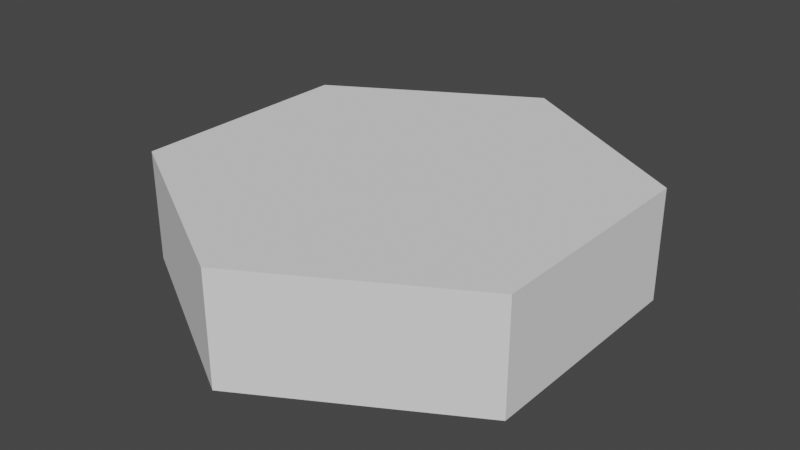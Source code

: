 # Source: Hex_Tile_3.blend  (saved by Blender 2.82.7; exported with 4.5.12 LTS)
import bpy
from mathutils import Matrix  # noqa: F401  (used for matrix-valued properties, if any)

bpy.ops.wm.read_factory_settings(use_empty=True)
scene = bpy.context.scene
scene.name = 'Scene'

# ---- collections
col_collection = bpy.data.collections.new('Collection'); scene.collection.children.link(col_collection)

# ---- world
world_world = bpy.data.worlds.new('World'); scene.world = world_world
world_world.use_nodes = True; world_world.node_tree.nodes.clear()
_N = world_world.node_tree.nodes; _L = world_world.node_tree.links
n0 = _N.new('ShaderNodeOutputWorld'); n0.name = 'World Output'; n0.location = (300, 300)
n1 = _N.new('ShaderNodeBackground'); n1.name = 'Background'; n1.location = (10, 300)
n1.inputs[0].default_value = (0.05088, 0.05088, 0.05088, 1.0)
_L.new(n1.outputs[0], n0.inputs[0])
n0.is_active_output = True
world_world.color = (0.05088, 0.05088, 0.05088)
world_world.use_sun_shadow = False
world_world.sun_shadow_jitter_overblur = 0.0

# ---- meshes
me_sphere_001 = bpy.data.meshes.new('Sphere.001')
me_sphere_001.from_pydata([(0.9, 0.5196, 0.1), (0.9, -0.5196, 0.1), (3.889e-07, 1.039, -0.4), (-1.774e-07, -1.039, 0.1), (-0.9, 0.5196, -0.4), (-0.9, -0.5196, -0.4), (0.9, 0.5196, -0.4), (-0.9, -0.5196, 0.1), (-1.774e-07, -1.039, -0.4), (-0.9, 0.5196, 0.1), (0.9, -0.5196, -0.4), (3.889e-07, 1.039, 0.1)], [], [(3, 7, 5, 8), (6, 10, 8, 5, 4, 2), (0, 11, 9, 7, 3, 1), (0, 1, 10, 6), (9, 11, 2, 4), (11, 0, 6, 2), (7, 9, 4, 5), (1, 3, 8, 10)])
_uv = me_sphere_001.uv_layers.new(name='UVMap')
_uv.uv.foreach_set('vector', [0.0, 0.0, 0.0, 0.0, 0.0, 0.0, 0.0, 0.0, 0.0, 0.0, 0.0, 0.0, 0.0, 0.0, 0.0, 0.0, 0.0, 0.0, 0.0, 0.0, 0.0, 0.0, 0.0, 0.0, 0.0, 0.0, 0.0, 0.0, 0.0, 0.0, 0.0, 0.0, 0.0, 0.0, 0.0, 0.0, 0.0, 0.0, 0.0, 0.0, 0.0, 0.0, 0.0, 0.0, 0.0, 0.0, 0.0, 0.0, 0.0, 0.0, 0.0, 0.0, 0.0, 0.0, 0.0, 0.0, 0.0, 0.0, 0.0, 0.0, 0.0, 0.0, 0.0, 0.0, 0.0, 0.0, 0.0, 0.0, 0.0, 0.0, 0.0, 0.0])
me_sphere_001.use_remesh_fix_poles = True
me_sphere_001.use_remesh_preserve_attributes = False
me_sphere_001.use_mirror_vertex_groups = False
me_sphere_001.update()

# ---- objects
ob_sphere = bpy.data.objects.new('Sphere', me_sphere_001)

# ---- transforms, parenting, visibility, modifiers, constraints
ob_sphere.location = (0.0, 0.0, 0.0)
ob_sphere.lineart.crease_threshold = 0.0

# ---- collection membership
col_collection.objects.link(ob_sphere)

# ---- scene / render settings (as saved in the file)
scene.frame_start = 1; scene.frame_end = 250; scene.frame_set(1)
scene.render.engine = 'BLENDER_EEVEE_NEXT'
scene.cycles.use_denoising = False
scene.cycles.samples = 128
scene.cycles.sampling_pattern = 'TABULATED_SOBOL'
scene.cycles.use_adaptive_sampling = False
scene.cycles.use_light_tree = False
scene.view_settings.view_transform = 'Filmic'
bpy.context.view_layer.update()

# ---- added for rendering (the .blend has no active camera and no usable light): camera, sun
cam_auto = bpy.data.cameras.new('AutoCamera')
cam_auto.lens = 50.0
cam_auto.sensor_width = 36.0
cam_auto.clip_end = 1000.0
ob_auto_camera = bpy.data.objects.new('AutoCamera', cam_auto)
scene.collection.objects.link(ob_auto_camera)
ob_auto_camera.location = (2.58567, -3.1028, 1.91853)
ob_auto_camera.rotation_euler = (1.09748, -7.21219e-08, 0.694738)
scene.camera = ob_auto_camera
light_auto_sun = bpy.data.lights.new('AutoSun', 'SUN')
light_auto_sun.energy = 3.0
light_auto_sun.angle = 0.0523599
ob_auto_sun = bpy.data.objects.new('AutoSun', light_auto_sun)
scene.collection.objects.link(ob_auto_sun)
ob_auto_sun.rotation_euler = (0.872665, 0.174533, 0.523599)
bpy.context.view_layer.update()
